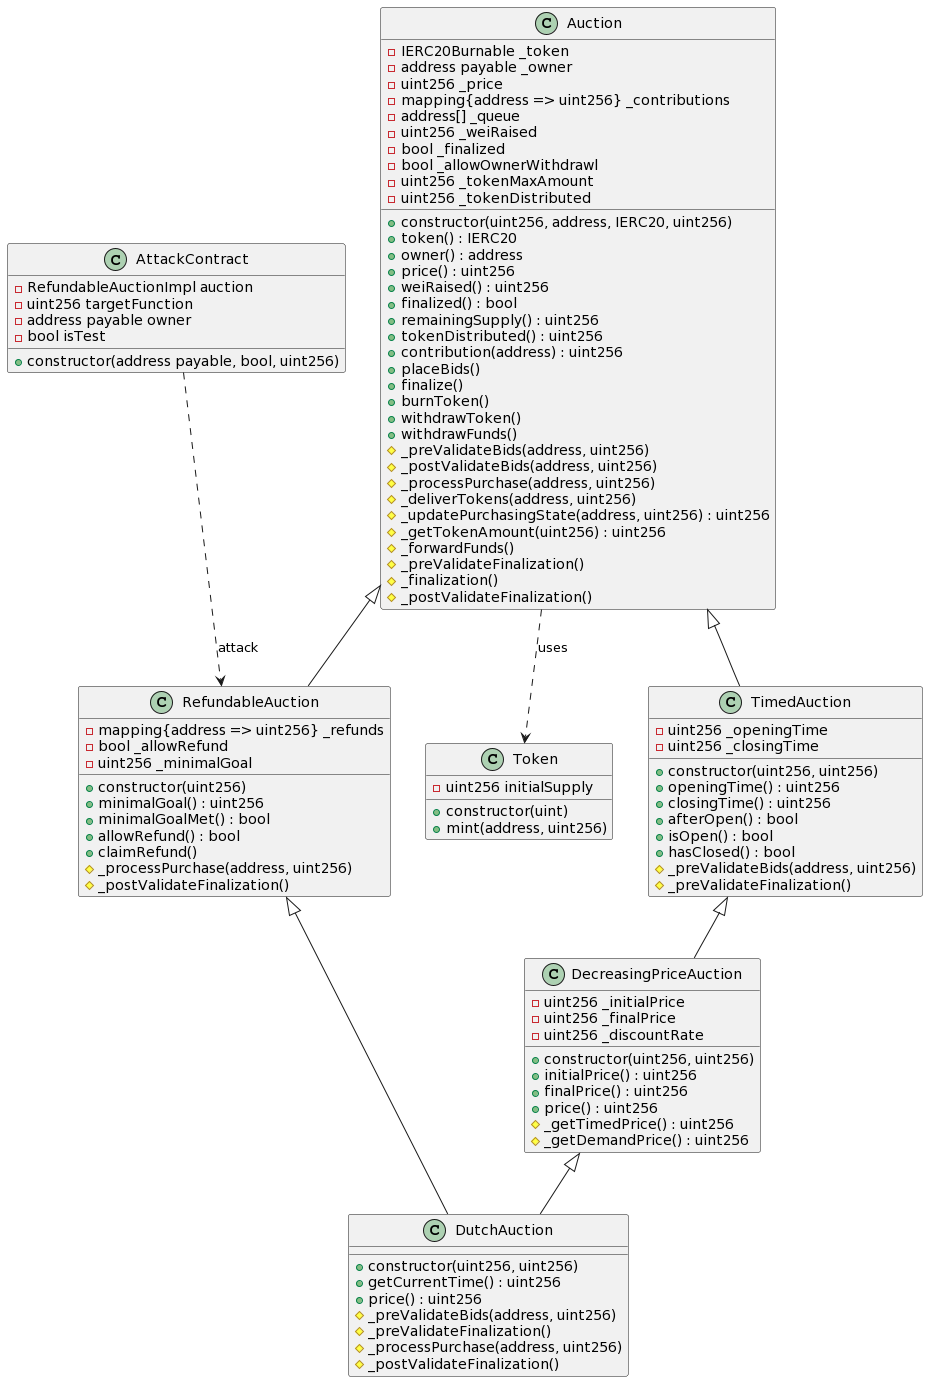

The diagram above was rendered by PlantUML. Its source (embedded in the PNG):
@startuml
class Auction {
    - IERC20Burnable _token
    - address payable _owner
    - uint256 _price
    - mapping{address => uint256} _contributions
    - address[] _queue
    - uint256 _weiRaised
    - bool _finalized
    - bool _allowOwnerWithdrawl
    - uint256 _tokenMaxAmount
    - uint256 _tokenDistributed
    + constructor(uint256, address, IERC20, uint256)
    + token() : IERC20
    + owner() : address
    + price() : uint256
    + weiRaised() : uint256
    + finalized() : bool
    + remainingSupply() : uint256
    + tokenDistributed() : uint256
    + contribution(address) : uint256
    + placeBids()
    + finalize()
    + burnToken()
    + withdrawToken()
    + withdrawFunds()
    # _preValidateBids(address, uint256)
    # _postValidateBids(address, uint256)
    # _processPurchase(address, uint256)
    # _deliverTokens(address, uint256)
    # _updatePurchasingState(address, uint256) : uint256
    # _getTokenAmount(uint256) : uint256
    # _forwardFunds()
    # _preValidateFinalization()
    # _finalization()
    # _postValidateFinalization()
}

class TimedAuction {
    - uint256 _openingTime
    - uint256 _closingTime
    + constructor(uint256, uint256)
    + openingTime() : uint256
    + closingTime() : uint256
    + afterOpen() : bool
    + isOpen() : bool
    + hasClosed() : bool
    # _preValidateBids(address, uint256)
    # _preValidateFinalization()
}

class DecreasingPriceAuction {
    - uint256 _initialPrice
    - uint256 _finalPrice
    - uint256 _discountRate
    + constructor(uint256, uint256)
    + initialPrice() : uint256
    + finalPrice() : uint256
    + price() : uint256
    # _getTimedPrice() : uint256
    # _getDemandPrice() : uint256
}

class RefundableAuction {
    - mapping{address => uint256} _refunds
    - bool _allowRefund
    - uint256 _minimalGoal
    + constructor(uint256)
    + minimalGoal() : uint256
    + minimalGoalMet() : bool
    + allowRefund() : bool
    + claimRefund()
    # _processPurchase(address, uint256)
    # _postValidateFinalization()

}

class AttackContract {
    - RefundableAuctionImpl auction
    - uint256 targetFunction
    - address payable owner
    - bool isTest
    + constructor(address payable, bool, uint256)
}

class DutchAuction {
    + constructor(uint256, uint256)
    + getCurrentTime() : uint256
    + price() : uint256
    # _preValidateBids(address, uint256)
    # _preValidateFinalization()
    # _processPurchase(address, uint256)
    # _postValidateFinalization()
}

class Token {
    - uint256 initialSupply
    + constructor(uint)
    + mint(address, uint256)
}

Auction <|-- TimedAuction
Auction <|-- RefundableAuction
TimedAuction <|-- DecreasingPriceAuction
RefundableAuction <|-- DutchAuction
DecreasingPriceAuction <|-- DutchAuction
Auction ..> Token : uses
AttackContract ..> RefundableAuction : attack
@enduml